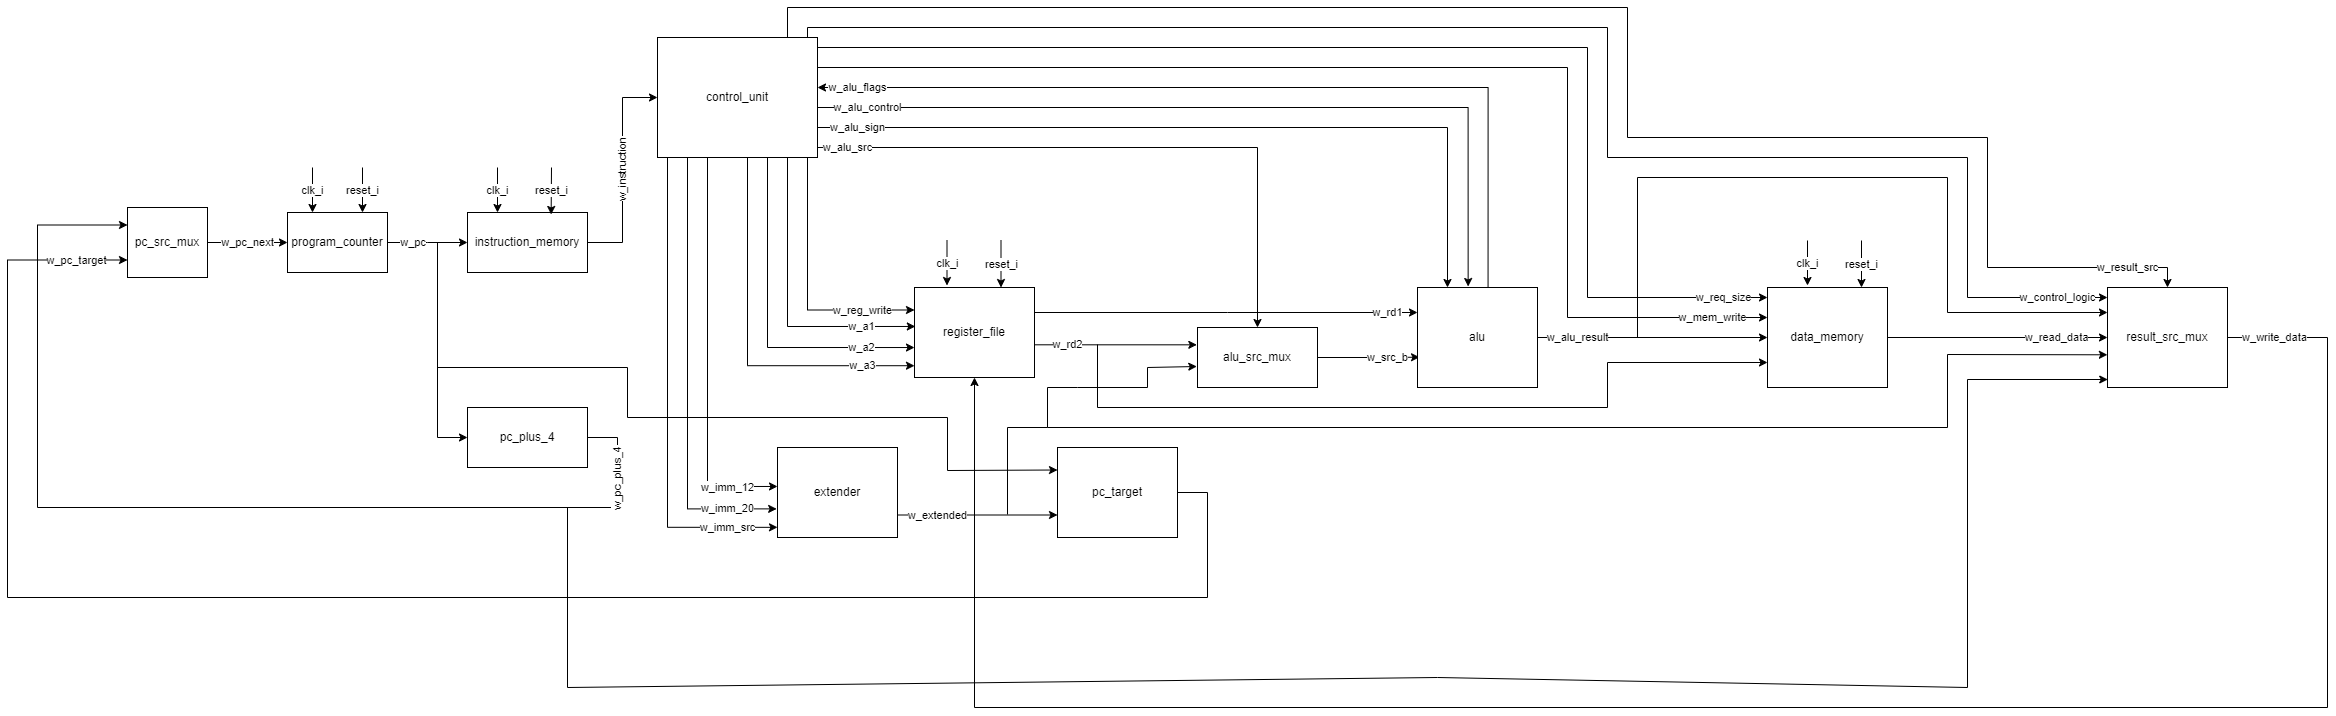

The diagram above was exported from draw.io. Its source (the exported page's mxGraphModel, read from the mxfile embedded in the PNG):
<mxGraphModel dx="1827" dy="1759" grid="1" gridSize="10" guides="1" tooltips="1" connect="1" arrows="1" fold="1" page="1" pageScale="1" pageWidth="827" pageHeight="1169" background="none" math="0" shadow="0">
  <root>
    <mxCell id="0" />
    <mxCell id="1" parent="0" />
    <mxCell id="n12F4y6C9R5UD-rfNiFO-6" value="w_pc_next" style="edgeStyle=orthogonalEdgeStyle;rounded=0;orthogonalLoop=1;jettySize=auto;html=1;entryX=0;entryY=0.5;entryDx=0;entryDy=0;" edge="1" parent="1" source="n12F4y6C9R5UD-rfNiFO-4" target="n12F4y6C9R5UD-rfNiFO-5">
      <mxGeometry relative="1" as="geometry" />
    </mxCell>
    <mxCell id="n12F4y6C9R5UD-rfNiFO-4" value="pc_src_mux" style="rounded=0;whiteSpace=wrap;html=1;" vertex="1" parent="1">
      <mxGeometry x="40" y="200" width="80" height="70" as="geometry" />
    </mxCell>
    <mxCell id="n12F4y6C9R5UD-rfNiFO-8" value="w_pc" style="edgeStyle=orthogonalEdgeStyle;rounded=0;orthogonalLoop=1;jettySize=auto;html=1;entryX=0;entryY=0.5;entryDx=0;entryDy=0;align=right;strokeColor=default;" edge="1" parent="1" source="n12F4y6C9R5UD-rfNiFO-5" target="n12F4y6C9R5UD-rfNiFO-7">
      <mxGeometry relative="1" as="geometry">
        <Array as="points">
          <mxPoint x="340" y="235" />
          <mxPoint x="340" y="235" />
        </Array>
      </mxGeometry>
    </mxCell>
    <mxCell id="n12F4y6C9R5UD-rfNiFO-5" value="program_counter" style="rounded=0;whiteSpace=wrap;html=1;" vertex="1" parent="1">
      <mxGeometry x="200" y="205" width="100" height="60" as="geometry" />
    </mxCell>
    <mxCell id="n12F4y6C9R5UD-rfNiFO-15" value="w_instruction" style="edgeStyle=orthogonalEdgeStyle;rounded=0;orthogonalLoop=1;jettySize=auto;html=1;entryX=0;entryY=0.5;entryDx=0;entryDy=0;horizontal=0;" edge="1" parent="1" source="n12F4y6C9R5UD-rfNiFO-7" target="n12F4y6C9R5UD-rfNiFO-14">
      <mxGeometry relative="1" as="geometry" />
    </mxCell>
    <mxCell id="n12F4y6C9R5UD-rfNiFO-7" value="instruction_memory" style="rounded=0;whiteSpace=wrap;html=1;" vertex="1" parent="1">
      <mxGeometry x="380" y="205" width="120" height="60" as="geometry" />
    </mxCell>
    <mxCell id="n12F4y6C9R5UD-rfNiFO-13" value="w_pc_plus_4" style="edgeStyle=orthogonalEdgeStyle;rounded=0;orthogonalLoop=1;jettySize=auto;html=1;entryX=0;entryY=0.25;entryDx=0;entryDy=0;align=center;horizontal=0;" edge="1" parent="1" source="n12F4y6C9R5UD-rfNiFO-9" target="n12F4y6C9R5UD-rfNiFO-4">
      <mxGeometry x="-0.867" relative="1" as="geometry">
        <Array as="points">
          <mxPoint x="530" y="430" />
          <mxPoint x="530" y="500" />
          <mxPoint x="-50" y="500" />
          <mxPoint x="-50" y="218" />
        </Array>
        <mxPoint y="1" as="offset" />
      </mxGeometry>
    </mxCell>
    <mxCell id="n12F4y6C9R5UD-rfNiFO-9" value="pc_plus_4" style="rounded=0;whiteSpace=wrap;html=1;" vertex="1" parent="1">
      <mxGeometry x="380" y="400" width="120" height="60" as="geometry" />
    </mxCell>
    <mxCell id="n12F4y6C9R5UD-rfNiFO-11" value="" style="endArrow=classic;html=1;rounded=0;entryX=0;entryY=0.5;entryDx=0;entryDy=0;" edge="1" parent="1" target="n12F4y6C9R5UD-rfNiFO-9">
      <mxGeometry width="50" height="50" relative="1" as="geometry">
        <mxPoint x="350" y="235" as="sourcePoint" />
        <mxPoint x="440" y="300" as="targetPoint" />
        <Array as="points">
          <mxPoint x="350" y="430" />
        </Array>
      </mxGeometry>
    </mxCell>
    <mxCell id="n12F4y6C9R5UD-rfNiFO-29" value="w_a3" style="edgeStyle=orthogonalEdgeStyle;rounded=0;orthogonalLoop=1;jettySize=auto;html=1;entryX=0;entryY=0.869;entryDx=0;entryDy=0;entryPerimeter=0;horizontal=1;" edge="1" parent="1" source="n12F4y6C9R5UD-rfNiFO-14" target="n12F4y6C9R5UD-rfNiFO-26">
      <mxGeometry x="0.7208" relative="1" as="geometry">
        <Array as="points">
          <mxPoint x="660" y="358" />
        </Array>
        <mxPoint as="offset" />
      </mxGeometry>
    </mxCell>
    <mxCell id="n12F4y6C9R5UD-rfNiFO-30" value="w_a2" style="edgeStyle=orthogonalEdgeStyle;rounded=0;orthogonalLoop=1;jettySize=auto;html=1;entryX=0;entryY=0.667;entryDx=0;entryDy=0;entryPerimeter=0;horizontal=1;" edge="1" parent="1" source="n12F4y6C9R5UD-rfNiFO-14" target="n12F4y6C9R5UD-rfNiFO-26">
      <mxGeometry x="0.6875" relative="1" as="geometry">
        <Array as="points">
          <mxPoint x="680" y="340" />
        </Array>
        <mxPoint as="offset" />
      </mxGeometry>
    </mxCell>
    <mxCell id="n12F4y6C9R5UD-rfNiFO-32" value="w_a1" style="edgeStyle=orthogonalEdgeStyle;rounded=0;orthogonalLoop=1;jettySize=auto;html=1;entryX=0.007;entryY=0.433;entryDx=0;entryDy=0;entryPerimeter=0;horizontal=1;" edge="1" parent="1" source="n12F4y6C9R5UD-rfNiFO-14" target="n12F4y6C9R5UD-rfNiFO-26">
      <mxGeometry x="0.6366" relative="1" as="geometry">
        <Array as="points">
          <mxPoint x="700" y="319" />
        </Array>
        <mxPoint as="offset" />
      </mxGeometry>
    </mxCell>
    <mxCell id="n12F4y6C9R5UD-rfNiFO-33" value="w_reg_write" style="edgeStyle=orthogonalEdgeStyle;rounded=0;orthogonalLoop=1;jettySize=auto;html=1;entryX=0;entryY=0.25;entryDx=0;entryDy=0;" edge="1" parent="1" source="n12F4y6C9R5UD-rfNiFO-14" target="n12F4y6C9R5UD-rfNiFO-26">
      <mxGeometry x="0.5876" relative="1" as="geometry">
        <Array as="points">
          <mxPoint x="720" y="303" />
        </Array>
        <mxPoint x="1" as="offset" />
      </mxGeometry>
    </mxCell>
    <mxCell id="n12F4y6C9R5UD-rfNiFO-39" value="w_imm_src" style="edgeStyle=orthogonalEdgeStyle;rounded=0;orthogonalLoop=1;jettySize=auto;html=1;entryX=0;entryY=0.887;entryDx=0;entryDy=0;entryPerimeter=0;" edge="1" parent="1" source="n12F4y6C9R5UD-rfNiFO-14" target="n12F4y6C9R5UD-rfNiFO-34">
      <mxGeometry x="0.7916" relative="1" as="geometry">
        <Array as="points">
          <mxPoint x="580" y="520" />
        </Array>
        <mxPoint as="offset" />
      </mxGeometry>
    </mxCell>
    <mxCell id="n12F4y6C9R5UD-rfNiFO-40" value="w_imm_20" style="edgeStyle=orthogonalEdgeStyle;rounded=0;orthogonalLoop=1;jettySize=auto;html=1;entryX=-0.007;entryY=0.682;entryDx=0;entryDy=0;entryPerimeter=0;" edge="1" parent="1" source="n12F4y6C9R5UD-rfNiFO-14" target="n12F4y6C9R5UD-rfNiFO-34">
      <mxGeometry x="0.7768" relative="1" as="geometry">
        <Array as="points">
          <mxPoint x="600" y="501" />
        </Array>
        <mxPoint as="offset" />
      </mxGeometry>
    </mxCell>
    <mxCell id="n12F4y6C9R5UD-rfNiFO-42" value="w_imm_12" style="edgeStyle=orthogonalEdgeStyle;rounded=0;orthogonalLoop=1;jettySize=auto;html=1;entryX=0;entryY=0.433;entryDx=0;entryDy=0;entryPerimeter=0;" edge="1" parent="1" source="n12F4y6C9R5UD-rfNiFO-14" target="n12F4y6C9R5UD-rfNiFO-34">
      <mxGeometry x="0.7494" y="-1" relative="1" as="geometry">
        <Array as="points">
          <mxPoint x="620" y="479" />
        </Array>
        <mxPoint as="offset" />
      </mxGeometry>
    </mxCell>
    <mxCell id="n12F4y6C9R5UD-rfNiFO-52" value="w_alu_src" style="edgeStyle=orthogonalEdgeStyle;rounded=0;orthogonalLoop=1;jettySize=auto;html=1;entryX=0.5;entryY=0;entryDx=0;entryDy=0;" edge="1" parent="1" source="n12F4y6C9R5UD-rfNiFO-14" target="n12F4y6C9R5UD-rfNiFO-47">
      <mxGeometry x="-0.9032" relative="1" as="geometry">
        <Array as="points">
          <mxPoint x="1170" y="140" />
        </Array>
        <mxPoint as="offset" />
      </mxGeometry>
    </mxCell>
    <mxCell id="n12F4y6C9R5UD-rfNiFO-57" value="w_alu_sign" style="edgeStyle=orthogonalEdgeStyle;rounded=0;orthogonalLoop=1;jettySize=auto;html=1;entryX=0.25;entryY=0;entryDx=0;entryDy=0;" edge="1" parent="1" source="n12F4y6C9R5UD-rfNiFO-14" target="n12F4y6C9R5UD-rfNiFO-54">
      <mxGeometry x="-0.8987" relative="1" as="geometry">
        <mxPoint x="1340" y="250" as="targetPoint" />
        <Array as="points">
          <mxPoint x="1360" y="120" />
        </Array>
        <mxPoint as="offset" />
      </mxGeometry>
    </mxCell>
    <mxCell id="n12F4y6C9R5UD-rfNiFO-58" value="w_alu_control" style="edgeStyle=orthogonalEdgeStyle;rounded=0;orthogonalLoop=1;jettySize=auto;html=1;entryX=0.422;entryY=-0.01;entryDx=0;entryDy=0;entryPerimeter=0;" edge="1" parent="1" source="n12F4y6C9R5UD-rfNiFO-14" target="n12F4y6C9R5UD-rfNiFO-54">
      <mxGeometry x="-0.8795" relative="1" as="geometry">
        <Array as="points">
          <mxPoint x="1381" y="100" />
        </Array>
        <mxPoint as="offset" />
      </mxGeometry>
    </mxCell>
    <mxCell id="n12F4y6C9R5UD-rfNiFO-59" value="w_alu_flags" style="edgeStyle=orthogonalEdgeStyle;rounded=0;orthogonalLoop=1;jettySize=auto;html=1;exitX=0.588;exitY=-0.002;exitDx=0;exitDy=0;exitPerimeter=0;" edge="1" parent="1" source="n12F4y6C9R5UD-rfNiFO-54" target="n12F4y6C9R5UD-rfNiFO-14">
      <mxGeometry x="0.9081" relative="1" as="geometry">
        <Array as="points">
          <mxPoint x="1401" y="80" />
        </Array>
        <mxPoint as="offset" />
      </mxGeometry>
    </mxCell>
    <mxCell id="n12F4y6C9R5UD-rfNiFO-68" value="w_req_size" style="edgeStyle=orthogonalEdgeStyle;rounded=0;orthogonalLoop=1;jettySize=auto;html=1;entryX=0;entryY=0.1;entryDx=0;entryDy=0;entryPerimeter=0;" edge="1" parent="1" source="n12F4y6C9R5UD-rfNiFO-14" target="n12F4y6C9R5UD-rfNiFO-61">
      <mxGeometry x="0.9266" relative="1" as="geometry">
        <Array as="points">
          <mxPoint x="1500" y="40" />
          <mxPoint x="1500" y="290" />
        </Array>
        <mxPoint as="offset" />
      </mxGeometry>
    </mxCell>
    <mxCell id="n12F4y6C9R5UD-rfNiFO-76" value="w_control_logic" style="edgeStyle=orthogonalEdgeStyle;rounded=0;orthogonalLoop=1;jettySize=auto;html=1;entryX=0;entryY=0.1;entryDx=0;entryDy=0;entryPerimeter=0;" edge="1" parent="1" source="n12F4y6C9R5UD-rfNiFO-14" target="n12F4y6C9R5UD-rfNiFO-69">
      <mxGeometry x="0.9367" relative="1" as="geometry">
        <Array as="points">
          <mxPoint x="720" y="20" />
          <mxPoint x="1520" y="20" />
          <mxPoint x="1520" y="150" />
          <mxPoint x="1880" y="150" />
          <mxPoint x="1880" y="290" />
        </Array>
        <mxPoint as="offset" />
      </mxGeometry>
    </mxCell>
    <mxCell id="n12F4y6C9R5UD-rfNiFO-77" value="w_result_src" style="edgeStyle=orthogonalEdgeStyle;rounded=0;orthogonalLoop=1;jettySize=auto;html=1;entryX=0.5;entryY=0;entryDx=0;entryDy=0;" edge="1" parent="1" source="n12F4y6C9R5UD-rfNiFO-14" target="n12F4y6C9R5UD-rfNiFO-69">
      <mxGeometry x="0.929" relative="1" as="geometry">
        <Array as="points">
          <mxPoint x="700" />
          <mxPoint x="1540" />
          <mxPoint x="1540" y="130" />
          <mxPoint x="1900" y="130" />
          <mxPoint x="1900" y="260" />
          <mxPoint x="2080" y="260" />
        </Array>
        <mxPoint as="offset" />
      </mxGeometry>
    </mxCell>
    <mxCell id="n12F4y6C9R5UD-rfNiFO-14" value="control_unit" style="rounded=0;whiteSpace=wrap;html=1;" vertex="1" parent="1">
      <mxGeometry x="570" y="30" width="160" height="120" as="geometry" />
    </mxCell>
    <mxCell id="n12F4y6C9R5UD-rfNiFO-22" value="clk_i" style="endArrow=classic;html=1;rounded=0;entryX=0.25;entryY=0;entryDx=0;entryDy=0;" edge="1" parent="1" target="n12F4y6C9R5UD-rfNiFO-5">
      <mxGeometry width="50" height="50" relative="1" as="geometry">
        <mxPoint x="225" y="160" as="sourcePoint" />
        <mxPoint x="250" y="205" as="targetPoint" />
      </mxGeometry>
    </mxCell>
    <mxCell id="n12F4y6C9R5UD-rfNiFO-23" value="clk_i" style="endArrow=classic;html=1;rounded=0;entryX=0.25;entryY=0;entryDx=0;entryDy=0;" edge="1" parent="1" target="n12F4y6C9R5UD-rfNiFO-7">
      <mxGeometry width="50" height="50" relative="1" as="geometry">
        <mxPoint x="410" y="160" as="sourcePoint" />
        <mxPoint x="260" y="215" as="targetPoint" />
      </mxGeometry>
    </mxCell>
    <mxCell id="n12F4y6C9R5UD-rfNiFO-24" value="reset_i" style="endArrow=classic;html=1;rounded=0;entryX=0.75;entryY=0;entryDx=0;entryDy=0;" edge="1" parent="1" target="n12F4y6C9R5UD-rfNiFO-5">
      <mxGeometry width="50" height="50" relative="1" as="geometry">
        <mxPoint x="275" y="160" as="sourcePoint" />
        <mxPoint x="370" y="80" as="targetPoint" />
      </mxGeometry>
    </mxCell>
    <mxCell id="n12F4y6C9R5UD-rfNiFO-25" value="reset_i" style="endArrow=classic;html=1;rounded=0;entryX=0.697;entryY=0.033;entryDx=0;entryDy=0;entryPerimeter=0;" edge="1" parent="1" target="n12F4y6C9R5UD-rfNiFO-7">
      <mxGeometry width="50" height="50" relative="1" as="geometry">
        <mxPoint x="464" y="160" as="sourcePoint" />
        <mxPoint x="280" y="235" as="targetPoint" />
      </mxGeometry>
    </mxCell>
    <mxCell id="n12F4y6C9R5UD-rfNiFO-50" value="w_rd2" style="edgeStyle=orthogonalEdgeStyle;rounded=0;orthogonalLoop=1;jettySize=auto;html=1;entryX=0.011;entryY=0.372;entryDx=0;entryDy=0;entryPerimeter=0;" edge="1" parent="1">
      <mxGeometry x="-0.5523" relative="1" as="geometry">
        <mxPoint x="945" y="335.0000000000001" as="sourcePoint" />
        <mxPoint x="1109.3200000000002" y="337.31999999999994" as="targetPoint" />
        <Array as="points">
          <mxPoint x="945" y="337" />
        </Array>
        <mxPoint as="offset" />
      </mxGeometry>
    </mxCell>
    <mxCell id="n12F4y6C9R5UD-rfNiFO-56" value="w_rd1" style="edgeStyle=orthogonalEdgeStyle;rounded=0;orthogonalLoop=1;jettySize=auto;html=1;entryX=0;entryY=0.25;entryDx=0;entryDy=0;" edge="1" parent="1" source="n12F4y6C9R5UD-rfNiFO-26" target="n12F4y6C9R5UD-rfNiFO-54">
      <mxGeometry x="0.8433" relative="1" as="geometry">
        <Array as="points">
          <mxPoint x="1140" y="305" />
          <mxPoint x="1140" y="305" />
        </Array>
        <mxPoint as="offset" />
      </mxGeometry>
    </mxCell>
    <mxCell id="n12F4y6C9R5UD-rfNiFO-26" value="register_file" style="rounded=0;whiteSpace=wrap;html=1;" vertex="1" parent="1">
      <mxGeometry x="827" y="280" width="120" height="90" as="geometry" />
    </mxCell>
    <mxCell id="n12F4y6C9R5UD-rfNiFO-27" value="clk_i" style="endArrow=classic;html=1;rounded=0;entryX=0.25;entryY=0;entryDx=0;entryDy=0;" edge="1" parent="1">
      <mxGeometry width="50" height="50" relative="1" as="geometry">
        <mxPoint x="859.5" y="233" as="sourcePoint" />
        <mxPoint x="859.5" y="278" as="targetPoint" />
      </mxGeometry>
    </mxCell>
    <mxCell id="n12F4y6C9R5UD-rfNiFO-28" value="reset_i" style="endArrow=classic;html=1;rounded=0;entryX=0.697;entryY=0.033;entryDx=0;entryDy=0;entryPerimeter=0;" edge="1" parent="1">
      <mxGeometry width="50" height="50" relative="1" as="geometry">
        <mxPoint x="913.5" y="233" as="sourcePoint" />
        <mxPoint x="913.5" y="280" as="targetPoint" />
      </mxGeometry>
    </mxCell>
    <mxCell id="n12F4y6C9R5UD-rfNiFO-44" value="w_extended" style="edgeStyle=orthogonalEdgeStyle;rounded=0;orthogonalLoop=1;jettySize=auto;html=1;entryX=0;entryY=0.75;entryDx=0;entryDy=0;" edge="1" parent="1">
      <mxGeometry x="-0.5" relative="1" as="geometry">
        <mxPoint x="810" y="507.5" as="sourcePoint" />
        <mxPoint x="970" y="507.5" as="targetPoint" />
        <Array as="points">
          <mxPoint x="850" y="508" />
          <mxPoint x="850" y="508" />
        </Array>
        <mxPoint as="offset" />
      </mxGeometry>
    </mxCell>
    <mxCell id="n12F4y6C9R5UD-rfNiFO-34" value="extender" style="rounded=0;whiteSpace=wrap;html=1;" vertex="1" parent="1">
      <mxGeometry x="690" y="440" width="120" height="90" as="geometry" />
    </mxCell>
    <mxCell id="n12F4y6C9R5UD-rfNiFO-46" value="w_pc_target" style="edgeStyle=orthogonalEdgeStyle;rounded=0;orthogonalLoop=1;jettySize=auto;html=1;entryX=0;entryY=0.75;entryDx=0;entryDy=0;" edge="1" parent="1" source="n12F4y6C9R5UD-rfNiFO-43" target="n12F4y6C9R5UD-rfNiFO-4">
      <mxGeometry x="0.9442" relative="1" as="geometry">
        <Array as="points">
          <mxPoint x="1120" y="485" />
          <mxPoint x="1120" y="590" />
          <mxPoint x="-80" y="590" />
          <mxPoint x="-80" y="252" />
        </Array>
        <mxPoint x="-1" as="offset" />
      </mxGeometry>
    </mxCell>
    <mxCell id="n12F4y6C9R5UD-rfNiFO-43" value="pc_target" style="rounded=0;whiteSpace=wrap;html=1;" vertex="1" parent="1">
      <mxGeometry x="970" y="440" width="120" height="90" as="geometry" />
    </mxCell>
    <mxCell id="n12F4y6C9R5UD-rfNiFO-45" value="" style="endArrow=classic;html=1;rounded=0;entryX=0;entryY=0.25;entryDx=0;entryDy=0;" edge="1" parent="1" target="n12F4y6C9R5UD-rfNiFO-43">
      <mxGeometry width="50" height="50" relative="1" as="geometry">
        <mxPoint x="350" y="360" as="sourcePoint" />
        <mxPoint x="780" y="350" as="targetPoint" />
        <Array as="points">
          <mxPoint x="540" y="360" />
          <mxPoint x="540" y="410" />
          <mxPoint x="860" y="410" />
          <mxPoint x="860" y="463" />
        </Array>
      </mxGeometry>
    </mxCell>
    <mxCell id="n12F4y6C9R5UD-rfNiFO-55" value="w_src_b" style="edgeStyle=orthogonalEdgeStyle;rounded=0;orthogonalLoop=1;jettySize=auto;html=1;entryX=0.017;entryY=0.697;entryDx=0;entryDy=0;entryPerimeter=0;" edge="1" parent="1" source="n12F4y6C9R5UD-rfNiFO-47" target="n12F4y6C9R5UD-rfNiFO-54">
      <mxGeometry x="0.3541" relative="1" as="geometry">
        <mxPoint x="1" as="offset" />
      </mxGeometry>
    </mxCell>
    <mxCell id="n12F4y6C9R5UD-rfNiFO-47" value="alu_src_mux" style="rounded=0;whiteSpace=wrap;html=1;" vertex="1" parent="1">
      <mxGeometry x="1110" y="320" width="120" height="60" as="geometry" />
    </mxCell>
    <mxCell id="n12F4y6C9R5UD-rfNiFO-48" value="" style="endArrow=classic;html=1;rounded=0;entryX=-0.006;entryY=0.65;entryDx=0;entryDy=0;entryPerimeter=0;" edge="1" parent="1" target="n12F4y6C9R5UD-rfNiFO-47">
      <mxGeometry width="50" height="50" relative="1" as="geometry">
        <mxPoint x="920" y="507" as="sourcePoint" />
        <mxPoint x="1000" y="317" as="targetPoint" />
        <Array as="points">
          <mxPoint x="920" y="420" />
          <mxPoint x="960" y="420" />
          <mxPoint x="960" y="380" />
          <mxPoint x="990" y="380" />
          <mxPoint x="1060" y="380" />
          <mxPoint x="1060" y="360" />
        </Array>
      </mxGeometry>
    </mxCell>
    <mxCell id="n12F4y6C9R5UD-rfNiFO-62" value="w_alu_result" style="edgeStyle=orthogonalEdgeStyle;rounded=0;orthogonalLoop=1;jettySize=auto;html=1;entryX=0;entryY=0.5;entryDx=0;entryDy=0;" edge="1" parent="1" source="n12F4y6C9R5UD-rfNiFO-54" target="n12F4y6C9R5UD-rfNiFO-61">
      <mxGeometry x="-0.6522" relative="1" as="geometry">
        <mxPoint as="offset" />
      </mxGeometry>
    </mxCell>
    <mxCell id="n12F4y6C9R5UD-rfNiFO-54" value="alu" style="rounded=0;whiteSpace=wrap;html=1;" vertex="1" parent="1">
      <mxGeometry x="1330" y="280" width="120" height="100" as="geometry" />
    </mxCell>
    <mxCell id="n12F4y6C9R5UD-rfNiFO-67" value="w_mem_write" style="edgeStyle=orthogonalEdgeStyle;rounded=0;orthogonalLoop=1;jettySize=auto;html=1;exitX=1;exitY=0.25;exitDx=0;exitDy=0;" edge="1" parent="1" source="n12F4y6C9R5UD-rfNiFO-14" target="n12F4y6C9R5UD-rfNiFO-61">
      <mxGeometry x="0.9083" relative="1" as="geometry">
        <Array as="points">
          <mxPoint x="1480" y="60" />
          <mxPoint x="1480" y="310" />
        </Array>
        <mxPoint as="offset" />
      </mxGeometry>
    </mxCell>
    <mxCell id="n12F4y6C9R5UD-rfNiFO-70" value="w_read_data" style="edgeStyle=orthogonalEdgeStyle;rounded=0;orthogonalLoop=1;jettySize=auto;html=1;entryX=0;entryY=0.5;entryDx=0;entryDy=0;" edge="1" parent="1" source="n12F4y6C9R5UD-rfNiFO-61" target="n12F4y6C9R5UD-rfNiFO-69">
      <mxGeometry x="0.5455" relative="1" as="geometry">
        <mxPoint x="-1" as="offset" />
      </mxGeometry>
    </mxCell>
    <mxCell id="n12F4y6C9R5UD-rfNiFO-61" value="data_memory" style="rounded=0;whiteSpace=wrap;html=1;" vertex="1" parent="1">
      <mxGeometry x="1680" y="280" width="120" height="100" as="geometry" />
    </mxCell>
    <mxCell id="n12F4y6C9R5UD-rfNiFO-63" value="clk_i" style="endArrow=classic;html=1;rounded=0;entryX=0.25;entryY=0;entryDx=0;entryDy=0;" edge="1" parent="1">
      <mxGeometry width="50" height="50" relative="1" as="geometry">
        <mxPoint x="1720" y="233" as="sourcePoint" />
        <mxPoint x="1720" y="278" as="targetPoint" />
      </mxGeometry>
    </mxCell>
    <mxCell id="n12F4y6C9R5UD-rfNiFO-64" value="reset_i" style="endArrow=classic;html=1;rounded=0;entryX=0.697;entryY=0.033;entryDx=0;entryDy=0;entryPerimeter=0;" edge="1" parent="1">
      <mxGeometry width="50" height="50" relative="1" as="geometry">
        <mxPoint x="1774" y="233" as="sourcePoint" />
        <mxPoint x="1774" y="280" as="targetPoint" />
      </mxGeometry>
    </mxCell>
    <mxCell id="n12F4y6C9R5UD-rfNiFO-65" value="" style="endArrow=classic;html=1;rounded=0;entryX=0;entryY=0.75;entryDx=0;entryDy=0;" edge="1" parent="1" target="n12F4y6C9R5UD-rfNiFO-61">
      <mxGeometry width="50" height="50" relative="1" as="geometry">
        <mxPoint x="1010" y="337" as="sourcePoint" />
        <mxPoint x="1540" y="430" as="targetPoint" />
        <Array as="points">
          <mxPoint x="1010" y="400" />
          <mxPoint x="1520" y="400" />
          <mxPoint x="1520" y="355" />
        </Array>
      </mxGeometry>
    </mxCell>
    <mxCell id="n12F4y6C9R5UD-rfNiFO-78" value="w_write_data" style="edgeStyle=orthogonalEdgeStyle;rounded=0;orthogonalLoop=1;jettySize=auto;html=1;entryX=0.5;entryY=1;entryDx=0;entryDy=0;" edge="1" parent="1" source="n12F4y6C9R5UD-rfNiFO-69" target="n12F4y6C9R5UD-rfNiFO-26">
      <mxGeometry x="-0.9552" relative="1" as="geometry">
        <Array as="points">
          <mxPoint x="2240" y="330" />
          <mxPoint x="2240" y="700" />
          <mxPoint x="887" y="700" />
        </Array>
        <mxPoint x="-1" as="offset" />
      </mxGeometry>
    </mxCell>
    <mxCell id="n12F4y6C9R5UD-rfNiFO-69" value="result_src_mux" style="rounded=0;whiteSpace=wrap;html=1;" vertex="1" parent="1">
      <mxGeometry x="2020" y="280" width="120" height="100" as="geometry" />
    </mxCell>
    <mxCell id="n12F4y6C9R5UD-rfNiFO-71" value="" style="endArrow=classic;html=1;rounded=0;entryX=0;entryY=0.25;entryDx=0;entryDy=0;" edge="1" parent="1" target="n12F4y6C9R5UD-rfNiFO-69">
      <mxGeometry width="50" height="50" relative="1" as="geometry">
        <mxPoint x="1550" y="330" as="sourcePoint" />
        <mxPoint x="1760" y="260" as="targetPoint" />
        <Array as="points">
          <mxPoint x="1550" y="170" />
          <mxPoint x="1860" y="170" />
          <mxPoint x="1860" y="305" />
        </Array>
      </mxGeometry>
    </mxCell>
    <mxCell id="n12F4y6C9R5UD-rfNiFO-72" value="" style="endArrow=classic;html=1;rounded=0;entryX=-0.001;entryY=0.673;entryDx=0;entryDy=0;entryPerimeter=0;" edge="1" parent="1" target="n12F4y6C9R5UD-rfNiFO-69">
      <mxGeometry width="50" height="50" relative="1" as="geometry">
        <mxPoint x="960" y="420" as="sourcePoint" />
        <mxPoint x="1850" y="420" as="targetPoint" />
        <Array as="points">
          <mxPoint x="1860" y="420" />
          <mxPoint x="1860" y="347" />
        </Array>
      </mxGeometry>
    </mxCell>
    <mxCell id="n12F4y6C9R5UD-rfNiFO-73" value="" style="endArrow=classic;html=1;rounded=0;entryX=0.002;entryY=0.92;entryDx=0;entryDy=0;entryPerimeter=0;" edge="1" parent="1" target="n12F4y6C9R5UD-rfNiFO-69">
      <mxGeometry width="50" height="50" relative="1" as="geometry">
        <mxPoint x="480" y="500" as="sourcePoint" />
        <mxPoint x="1210" y="860" as="targetPoint" />
        <Array as="points">
          <mxPoint x="480" y="680" />
          <mxPoint x="1350" y="670" />
          <mxPoint x="1880" y="680" />
          <mxPoint x="1880" y="372" />
        </Array>
      </mxGeometry>
    </mxCell>
  </root>
</mxGraphModel>